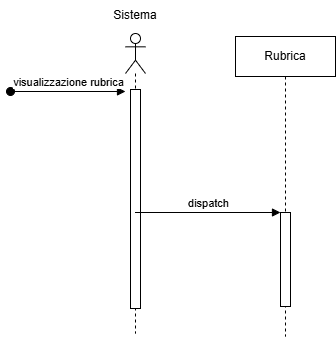

The diagram above was exported from draw.io. Its source (the exported page's mxGraphModel, read from the mxfile embedded in the PNG):
<mxGraphModel dx="1167" dy="580" grid="0" gridSize="10" guides="1" tooltips="1" connect="1" arrows="1" fold="1" page="1" pageScale="1" pageWidth="827" pageHeight="1169" math="0" shadow="0">
  <root>
    <mxCell id="0" />
    <mxCell id="1" parent="0" />
    <mxCell id="CRNjnOUQZaCpSaQWxrQ9-2" value="Rubrica" style="shape=umlLifeline;perimeter=lifelinePerimeter;whiteSpace=wrap;html=1;container=1;dropTarget=0;collapsible=0;recursiveResize=0;outlineConnect=0;portConstraint=eastwest;newEdgeStyle={&quot;curved&quot;:0,&quot;rounded&quot;:0};" vertex="1" parent="1">
      <mxGeometry x="310" y="59" width="100" height="300" as="geometry" />
    </mxCell>
    <mxCell id="CRNjnOUQZaCpSaQWxrQ9-3" value="" style="html=1;points=[[0,0,0,0,5],[0,1,0,0,-5],[1,0,0,0,5],[1,1,0,0,-5]];perimeter=orthogonalPerimeter;outlineConnect=0;targetShapes=umlLifeline;portConstraint=eastwest;newEdgeStyle={&quot;curved&quot;:0,&quot;rounded&quot;:0};" vertex="1" parent="CRNjnOUQZaCpSaQWxrQ9-2">
      <mxGeometry x="45" y="176" width="10" height="94" as="geometry" />
    </mxCell>
    <mxCell id="CRNjnOUQZaCpSaQWxrQ9-4" value="visualizzazione rubrica" style="html=1;verticalAlign=bottom;startArrow=oval;startFill=1;endArrow=block;startSize=8;curved=0;rounded=0;" edge="1" parent="1">
      <mxGeometry width="60" relative="1" as="geometry">
        <mxPoint x="85" y="114" as="sourcePoint" />
        <mxPoint x="200" y="114" as="targetPoint" />
      </mxGeometry>
    </mxCell>
    <mxCell id="CRNjnOUQZaCpSaQWxrQ9-6" value="" style="shape=umlLifeline;perimeter=lifelinePerimeter;whiteSpace=wrap;html=1;container=1;dropTarget=0;collapsible=0;recursiveResize=0;outlineConnect=0;portConstraint=eastwest;newEdgeStyle={&quot;curved&quot;:0,&quot;rounded&quot;:0};participant=umlActor;" vertex="1" parent="1">
      <mxGeometry x="200" y="56" width="20" height="300" as="geometry" />
    </mxCell>
    <mxCell id="CRNjnOUQZaCpSaQWxrQ9-9" value="" style="html=1;points=[[0,0,0,0,5],[0,1,0,0,-5],[1,0,0,0,5],[1,1,0,0,-5]];perimeter=orthogonalPerimeter;outlineConnect=0;targetShapes=umlLifeline;portConstraint=eastwest;newEdgeStyle={&quot;curved&quot;:0,&quot;rounded&quot;:0};" vertex="1" parent="CRNjnOUQZaCpSaQWxrQ9-6">
      <mxGeometry x="5" y="56" width="10" height="219" as="geometry" />
    </mxCell>
    <mxCell id="CRNjnOUQZaCpSaQWxrQ9-8" value="Sistema" style="text;html=1;align=center;verticalAlign=middle;whiteSpace=wrap;rounded=0;" vertex="1" parent="1">
      <mxGeometry x="180" y="23" width="60" height="30" as="geometry" />
    </mxCell>
    <mxCell id="CRNjnOUQZaCpSaQWxrQ9-12" value="dispatch" style="html=1;verticalAlign=bottom;endArrow=block;curved=0;rounded=0;" edge="1" parent="1" source="CRNjnOUQZaCpSaQWxrQ9-6" target="CRNjnOUQZaCpSaQWxrQ9-3">
      <mxGeometry width="80" relative="1" as="geometry">
        <mxPoint x="234" y="163" as="sourcePoint" />
        <mxPoint x="314" y="163" as="targetPoint" />
      </mxGeometry>
    </mxCell>
  </root>
</mxGraphModel>